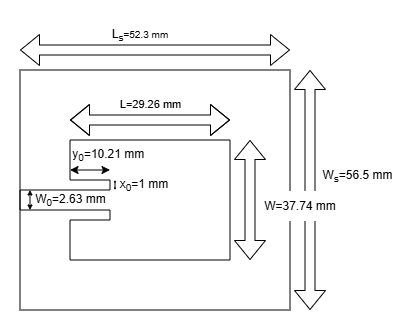

The diagram above was exported from draw.io. Its source (the exported page's mxGraphModel, read from the mxfile embedded in the PNG):
<mxGraphModel dx="663" dy="394" grid="1" gridSize="10" guides="1" tooltips="1" connect="1" arrows="1" fold="1" page="1" pageScale="1" pageWidth="827" pageHeight="1169" math="0" shadow="0">
  <root>
    <mxCell id="0" />
    <mxCell id="1" parent="0" />
    <mxCell id="caogxeEqFQ6XCfQVP1AR-1" value="" style="rounded=0;whiteSpace=wrap;html=1;fillColor=default;" parent="1" vertex="1">
      <mxGeometry x="230" y="170" width="270" height="240" as="geometry" />
    </mxCell>
    <mxCell id="2pXRrIY3mxBExZOPMnkS-1" value="" style="endArrow=none;html=1;rounded=0;" parent="1" edge="1">
      <mxGeometry width="50" height="50" relative="1" as="geometry">
        <mxPoint x="280" y="240" as="sourcePoint" />
        <mxPoint x="440" y="240" as="targetPoint" />
      </mxGeometry>
    </mxCell>
    <mxCell id="2pXRrIY3mxBExZOPMnkS-2" value="" style="endArrow=none;html=1;rounded=0;" parent="1" edge="1">
      <mxGeometry width="50" height="50" relative="1" as="geometry">
        <mxPoint x="440" y="360" as="sourcePoint" />
        <mxPoint x="440" y="240" as="targetPoint" />
      </mxGeometry>
    </mxCell>
    <mxCell id="2pXRrIY3mxBExZOPMnkS-3" value="" style="endArrow=none;html=1;rounded=0;" parent="1" edge="1">
      <mxGeometry width="50" height="50" relative="1" as="geometry">
        <mxPoint x="280" y="360" as="sourcePoint" />
        <mxPoint x="440" y="360" as="targetPoint" />
      </mxGeometry>
    </mxCell>
    <mxCell id="2pXRrIY3mxBExZOPMnkS-4" value="" style="endArrow=none;html=1;rounded=0;" parent="1" edge="1">
      <mxGeometry width="50" height="50" relative="1" as="geometry">
        <mxPoint x="280" y="360" as="sourcePoint" />
        <mxPoint x="280" y="320" as="targetPoint" />
      </mxGeometry>
    </mxCell>
    <mxCell id="2pXRrIY3mxBExZOPMnkS-5" value="" style="endArrow=none;html=1;rounded=0;" parent="1" edge="1">
      <mxGeometry width="50" height="50" relative="1" as="geometry">
        <mxPoint x="280" y="280" as="sourcePoint" />
        <mxPoint x="280" y="240" as="targetPoint" />
      </mxGeometry>
    </mxCell>
    <mxCell id="2pXRrIY3mxBExZOPMnkS-6" value="" style="endArrow=none;html=1;rounded=0;" parent="1" edge="1">
      <mxGeometry width="50" height="50" relative="1" as="geometry">
        <mxPoint x="280" y="280" as="sourcePoint" />
        <mxPoint x="320" y="280" as="targetPoint" />
      </mxGeometry>
    </mxCell>
    <mxCell id="2pXRrIY3mxBExZOPMnkS-7" value="" style="endArrow=none;html=1;rounded=0;" parent="1" edge="1">
      <mxGeometry width="50" height="50" relative="1" as="geometry">
        <mxPoint x="280" y="320" as="sourcePoint" />
        <mxPoint x="320" y="320" as="targetPoint" />
      </mxGeometry>
    </mxCell>
    <mxCell id="2pXRrIY3mxBExZOPMnkS-8" value="" style="endArrow=none;html=1;rounded=0;" parent="1" edge="1">
      <mxGeometry width="50" height="50" relative="1" as="geometry">
        <mxPoint x="320" y="320" as="sourcePoint" />
        <mxPoint x="320" y="310" as="targetPoint" />
      </mxGeometry>
    </mxCell>
    <mxCell id="2pXRrIY3mxBExZOPMnkS-9" value="" style="endArrow=none;html=1;rounded=0;" parent="1" edge="1">
      <mxGeometry width="50" height="50" relative="1" as="geometry">
        <mxPoint x="320" y="280" as="sourcePoint" />
        <mxPoint x="320" y="290" as="targetPoint" />
      </mxGeometry>
    </mxCell>
    <mxCell id="2pXRrIY3mxBExZOPMnkS-10" value="" style="endArrow=none;html=1;rounded=0;" parent="1" edge="1">
      <mxGeometry width="50" height="50" relative="1" as="geometry">
        <mxPoint x="320" y="310" as="sourcePoint" />
        <mxPoint x="230" y="310" as="targetPoint" />
      </mxGeometry>
    </mxCell>
    <mxCell id="2pXRrIY3mxBExZOPMnkS-11" value="" style="endArrow=none;html=1;rounded=0;" parent="1" edge="1">
      <mxGeometry width="50" height="50" relative="1" as="geometry">
        <mxPoint x="320" y="290" as="sourcePoint" />
        <mxPoint x="230" y="290" as="targetPoint" />
      </mxGeometry>
    </mxCell>
    <mxCell id="2pXRrIY3mxBExZOPMnkS-12" value="" style="endArrow=none;html=1;rounded=0;" parent="1" edge="1">
      <mxGeometry width="50" height="50" relative="1" as="geometry">
        <mxPoint x="230" y="310" as="sourcePoint" />
        <mxPoint x="230" y="290" as="targetPoint" />
      </mxGeometry>
    </mxCell>
    <mxCell id="2pXRrIY3mxBExZOPMnkS-13" value="" style="shape=flexArrow;endArrow=classic;startArrow=classic;html=1;rounded=0;startSize=6;" parent="1" edge="1">
      <mxGeometry width="100" height="100" relative="1" as="geometry">
        <mxPoint x="460" y="360" as="sourcePoint" />
        <mxPoint x="460" y="240" as="targetPoint" />
      </mxGeometry>
    </mxCell>
    <mxCell id="2pXRrIY3mxBExZOPMnkS-15" value="" style="shape=flexArrow;endArrow=classic;startArrow=classic;html=1;rounded=0;" parent="1" edge="1">
      <mxGeometry width="100" height="100" relative="1" as="geometry">
        <mxPoint x="280" y="220" as="sourcePoint" />
        <mxPoint x="440" y="220" as="targetPoint" />
        <Array as="points">
          <mxPoint x="360" y="220" />
        </Array>
      </mxGeometry>
    </mxCell>
    <mxCell id="2pXRrIY3mxBExZOPMnkS-18" value="L=29.26 mm" style="edgeLabel;html=1;align=center;verticalAlign=middle;resizable=0;points=[];" parent="2pXRrIY3mxBExZOPMnkS-15" vertex="1" connectable="0">
      <mxGeometry x="0.0394" y="-3" relative="1" as="geometry">
        <mxPoint x="-4" y="-19" as="offset" />
      </mxGeometry>
    </mxCell>
    <mxCell id="2pXRrIY3mxBExZOPMnkS-20" value="" style="endArrow=classic;startArrow=classic;html=1;rounded=0;" parent="1" edge="1">
      <mxGeometry width="50" height="50" relative="1" as="geometry">
        <mxPoint x="280" y="270" as="sourcePoint" />
        <mxPoint x="320" y="270" as="targetPoint" />
      </mxGeometry>
    </mxCell>
    <mxCell id="2pXRrIY3mxBExZOPMnkS-21" value="y&lt;sub&gt;0&lt;/sub&gt;=10.21 mm&amp;nbsp;" style="text;html=1;whiteSpace=wrap;strokeColor=none;fillColor=none;align=center;verticalAlign=middle;rounded=0;" parent="1" vertex="1">
      <mxGeometry x="280" y="240" width="80" height="30" as="geometry" />
    </mxCell>
    <mxCell id="2pXRrIY3mxBExZOPMnkS-24" value="" style="endArrow=classic;startArrow=classic;html=1;rounded=0;strokeWidth=1;startSize=3;endSize=3;" parent="1" edge="1">
      <mxGeometry width="50" height="50" relative="1" as="geometry">
        <mxPoint x="240" y="310" as="sourcePoint" />
        <mxPoint x="240" y="290" as="targetPoint" />
      </mxGeometry>
    </mxCell>
    <mxCell id="2pXRrIY3mxBExZOPMnkS-25" value="W&lt;sub&gt;0&lt;/sub&gt;=2.63 mm" style="text;html=1;whiteSpace=wrap;strokeColor=none;fillColor=none;align=center;verticalAlign=middle;rounded=0;" parent="1" vertex="1">
      <mxGeometry x="241" y="270" width="79" height="60" as="geometry" />
    </mxCell>
    <mxCell id="caogxeEqFQ6XCfQVP1AR-3" value="" style="shape=flexArrow;endArrow=classic;startArrow=classic;html=1;rounded=0;" parent="1" edge="1">
      <mxGeometry width="100" height="100" relative="1" as="geometry">
        <mxPoint x="230" y="150" as="sourcePoint" />
        <mxPoint x="500" y="150" as="targetPoint" />
      </mxGeometry>
    </mxCell>
    <mxCell id="caogxeEqFQ6XCfQVP1AR-4" value="L&lt;sub&gt;s&lt;/sub&gt;&lt;span style=&quot;font-size: 10px;&quot;&gt;=52.3 mm&lt;/span&gt;" style="text;html=1;whiteSpace=wrap;strokeColor=none;fillColor=none;align=center;verticalAlign=middle;rounded=0;" parent="1" vertex="1">
      <mxGeometry x="320" y="120" width="60" height="30" as="geometry" />
    </mxCell>
    <mxCell id="caogxeEqFQ6XCfQVP1AR-5" value="" style="shape=flexArrow;endArrow=classic;startArrow=classic;html=1;rounded=0;" parent="1" edge="1">
      <mxGeometry width="100" height="100" relative="1" as="geometry">
        <mxPoint x="520" y="410" as="sourcePoint" />
        <mxPoint x="520" y="170" as="targetPoint" />
      </mxGeometry>
    </mxCell>
    <mxCell id="caogxeEqFQ6XCfQVP1AR-6" value="W&lt;sub&gt;s&lt;/sub&gt;=56.5 mm" style="text;html=1;whiteSpace=wrap;strokeColor=none;fillColor=none;align=center;verticalAlign=middle;rounded=0;" parent="1" vertex="1">
      <mxGeometry x="530" y="260" width="75" height="31" as="geometry" />
    </mxCell>
    <mxCell id="caogxeEqFQ6XCfQVP1AR-13" value="" style="endArrow=classic;startArrow=classic;html=1;rounded=0;startSize=0;endSize=0;sourcePerimeterSpacing=0;" parent="1" edge="1">
      <mxGeometry width="50" height="50" relative="1" as="geometry">
        <mxPoint x="325" y="280" as="sourcePoint" />
        <mxPoint x="325" y="290" as="targetPoint" />
        <Array as="points" />
      </mxGeometry>
    </mxCell>
    <mxCell id="caogxeEqFQ6XCfQVP1AR-15" value="x&lt;sub&gt;0&lt;/sub&gt;=1 mm" style="text;html=1;whiteSpace=wrap;strokeColor=none;fillColor=none;align=center;verticalAlign=middle;rounded=0;" parent="1" vertex="1">
      <mxGeometry x="324" y="270" width="60" height="29" as="geometry" />
    </mxCell>
    <mxCell id="FFnC3-LvPMGKPdgFrb6a-2" value="W=37.74 mm" style="text;html=1;whiteSpace=wrap;strokeColor=none;fillColor=default;align=center;verticalAlign=middle;rounded=0;" vertex="1" parent="1">
      <mxGeometry x="470" y="291" width="80" height="30" as="geometry" />
    </mxCell>
  </root>
</mxGraphModel>